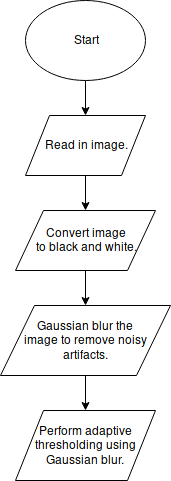

The diagram above was exported from draw.io. Its source (the exported page's mxGraphModel, read from the mxfile embedded in the PNG):
<mxGraphModel dx="1394" dy="760" grid="1" gridSize="10" guides="1" tooltips="1" connect="1" arrows="1" fold="1" page="1" pageScale="1" pageWidth="850" pageHeight="1100" math="0" shadow="0">
  <root>
    <mxCell id="0" />
    <mxCell id="1" parent="0" />
    <mxCell id="iQud2VV-jVk5vwmoiM-7-3" value="" style="edgeStyle=orthogonalEdgeStyle;rounded=0;orthogonalLoop=1;jettySize=auto;html=1;" edge="1" parent="1" source="iQud2VV-jVk5vwmoiM-7-1" target="iQud2VV-jVk5vwmoiM-7-2">
      <mxGeometry relative="1" as="geometry" />
    </mxCell>
    <mxCell id="iQud2VV-jVk5vwmoiM-7-1" value="Read in image." style="shape=parallelogram;perimeter=parallelogramPerimeter;whiteSpace=wrap;html=1;" vertex="1" parent="1">
      <mxGeometry x="360" y="210" width="120" height="60" as="geometry" />
    </mxCell>
    <mxCell id="iQud2VV-jVk5vwmoiM-7-5" value="" style="edgeStyle=orthogonalEdgeStyle;rounded=0;orthogonalLoop=1;jettySize=auto;html=1;" edge="1" parent="1" source="iQud2VV-jVk5vwmoiM-7-2" target="iQud2VV-jVk5vwmoiM-7-4">
      <mxGeometry relative="1" as="geometry" />
    </mxCell>
    <mxCell id="iQud2VV-jVk5vwmoiM-7-2" value="&lt;div&gt;Convert image &lt;br&gt;&lt;/div&gt;&lt;div&gt;to black and white.&lt;/div&gt;" style="shape=parallelogram;perimeter=parallelogramPerimeter;whiteSpace=wrap;html=1;" vertex="1" parent="1">
      <mxGeometry x="350" y="305" width="140" height="60" as="geometry" />
    </mxCell>
    <mxCell id="iQud2VV-jVk5vwmoiM-7-7" value="" style="edgeStyle=orthogonalEdgeStyle;rounded=0;orthogonalLoop=1;jettySize=auto;html=1;" edge="1" parent="1" source="iQud2VV-jVk5vwmoiM-7-4" target="iQud2VV-jVk5vwmoiM-7-6">
      <mxGeometry relative="1" as="geometry" />
    </mxCell>
    <mxCell id="iQud2VV-jVk5vwmoiM-7-4" value="&lt;div&gt;Gaussian blur the &lt;br&gt;&lt;/div&gt;&lt;div&gt;image to remove noisy artifacts.&lt;/div&gt;" style="shape=parallelogram;perimeter=parallelogramPerimeter;whiteSpace=wrap;html=1;" vertex="1" parent="1">
      <mxGeometry x="335" y="400" width="170" height="70" as="geometry" />
    </mxCell>
    <mxCell id="iQud2VV-jVk5vwmoiM-7-6" value="Perform adaptive thresholding using Gaussian blur." style="shape=parallelogram;perimeter=parallelogramPerimeter;whiteSpace=wrap;html=1;" vertex="1" parent="1">
      <mxGeometry x="350" y="505" width="140" height="70" as="geometry" />
    </mxCell>
    <mxCell id="iQud2VV-jVk5vwmoiM-7-9" style="edgeStyle=orthogonalEdgeStyle;rounded=0;orthogonalLoop=1;jettySize=auto;html=1;exitX=0.5;exitY=1;exitDx=0;exitDy=0;entryX=0.5;entryY=0;entryDx=0;entryDy=0;" edge="1" parent="1" source="iQud2VV-jVk5vwmoiM-7-8" target="iQud2VV-jVk5vwmoiM-7-1">
      <mxGeometry relative="1" as="geometry" />
    </mxCell>
    <mxCell id="iQud2VV-jVk5vwmoiM-7-8" value="Start" style="ellipse;whiteSpace=wrap;html=1;" vertex="1" parent="1">
      <mxGeometry x="360" y="95" width="120" height="80" as="geometry" />
    </mxCell>
  </root>
</mxGraphModel>